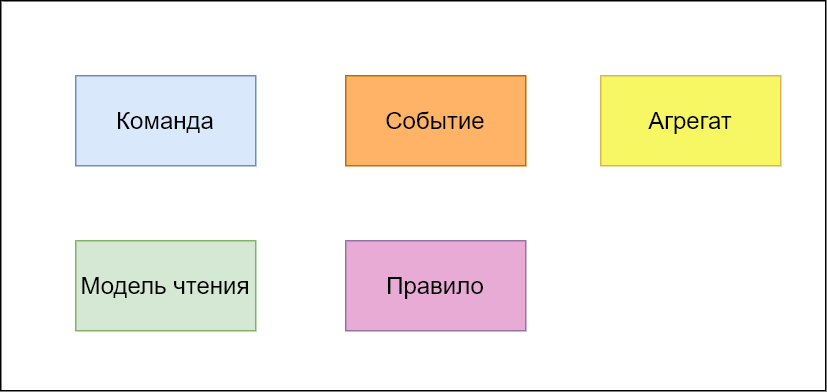

The diagram above was exported from draw.io. Its source (the exported page's mxGraphModel, read from the mxfile embedded in the PNG):
<mxGraphModel dx="4890" dy="3183" grid="1" gridSize="10" guides="1" tooltips="1" connect="1" arrows="1" fold="1" page="1" pageScale="1" pageWidth="827" pageHeight="1169" math="0" shadow="0">
  <root>
    <mxCell id="0" />
    <mxCell id="1" parent="0" />
    <mxCell id="2" value="" style="rounded=0;whiteSpace=wrap;html=1;fontSize=16;" vertex="1" parent="1">
      <mxGeometry x="-790" y="1700" width="550" height="260" as="geometry" />
    </mxCell>
    <mxCell id="3" value="Команда" style="rounded=0;whiteSpace=wrap;html=1;fillColor=#dae8fc;strokeColor=#6c8ebf;fontSize=16;" vertex="1" parent="1">
      <mxGeometry x="-740" y="1750" width="120" height="60" as="geometry" />
    </mxCell>
    <mxCell id="4" value="Агрегат" style="rounded=0;whiteSpace=wrap;html=1;fillColor=#F7F763;strokeColor=#d6b656;fontSize=16;" vertex="1" parent="1">
      <mxGeometry x="-390" y="1750" width="120" height="60" as="geometry" />
    </mxCell>
    <mxCell id="5" value="Модель чтения" style="rounded=0;whiteSpace=wrap;html=1;fillColor=#d5e8d4;strokeColor=#82b366;fontSize=16;" vertex="1" parent="1">
      <mxGeometry x="-740" y="1860" width="120" height="60" as="geometry" />
    </mxCell>
    <mxCell id="6" value="Правило" style="rounded=0;whiteSpace=wrap;html=1;fillColor=#E7ABD5;strokeColor=#9673a6;fontSize=16;" vertex="1" parent="1">
      <mxGeometry x="-560" y="1860" width="120" height="60" as="geometry" />
    </mxCell>
    <mxCell id="7" value="Событие" style="rounded=0;whiteSpace=wrap;html=1;fillColor=#FFB366;strokeColor=#BD7000;fontColor=#000000;fontSize=16;" vertex="1" parent="1">
      <mxGeometry x="-560" y="1750" width="120" height="60" as="geometry" />
    </mxCell>
  </root>
</mxGraphModel>